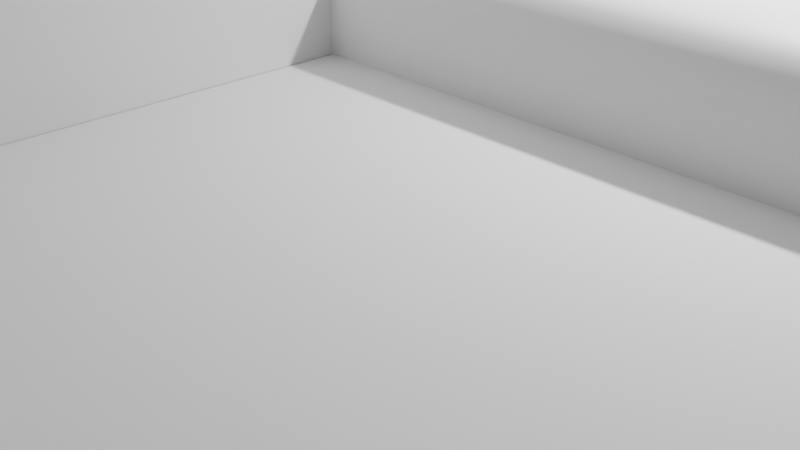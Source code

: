 # Source: untitled.blend  (saved by Blender 2.82.7; exported with 4.5.12 LTS)
import bpy
from mathutils import Matrix  # noqa: F401  (used for matrix-valued properties, if any)

bpy.ops.wm.read_factory_settings(use_empty=True)
scene = bpy.context.scene
scene.name = 'Scene'

# ---- collections
col_collection = bpy.data.collections.new('Collection'); scene.collection.children.link(col_collection)

# ---- materials (node trees are filled in below, after node groups)
mat_material = bpy.data.materials.new('Material')
mat_material.alpha_threshold = 0.0
mat_material.use_transparent_shadow = False
mat_material.line_color = (0.0, 0.0, 0.0, 1.0)

# ---- material node trees
mat_material.use_nodes = True; mat_material.node_tree.nodes.clear()
_N = mat_material.node_tree.nodes; _L = mat_material.node_tree.links
n0 = _N.new('ShaderNodeOutputMaterial'); n0.name = 'Material Output'; n0.location = (300, 300)
n1 = _N.new('ShaderNodeBsdfPrincipled'); n1.name = 'Principled BSDF'; n1.location = (10, 300)
n1.distribution = 'GGX'
n1.subsurface_method = 'BURLEY'
n1.inputs[2].default_value = 0.4
n1.inputs[3].default_value = 1.45
n1.inputs[27].default_value = (0.0, 0.0, 0.0, 1.0)
n1.inputs[28].default_value = 1.0
_L.new(n1.outputs[0], n0.inputs[0])
n0.is_active_output = True

# ---- world
world_world = bpy.data.worlds.new('World'); scene.world = world_world
world_world.use_nodes = True; world_world.node_tree.nodes.clear()
_N = world_world.node_tree.nodes; _L = world_world.node_tree.links
n0 = _N.new('ShaderNodeOutputWorld'); n0.name = 'World Output'; n0.location = (300, 300)
n1 = _N.new('ShaderNodeBackground'); n1.name = 'Background'; n1.location = (10, 300)
n1.inputs[0].default_value = (0.05088, 0.05088, 0.05088, 1.0)
_L.new(n1.outputs[0], n0.inputs[0])
n0.is_active_output = True
world_world.color = (0.05088, 0.05088, 0.05088)
world_world.use_sun_shadow = False
world_world.sun_shadow_jitter_overblur = 0.0

# ---- cameras
cam_camera = bpy.data.cameras.new('Camera')
cam_camera.clip_end = 100.0
cam_camera.ortho_scale = 7.314

# ---- lights
light_light = bpy.data.lights.new('Light', 'POINT')
light_light.transmission_factor = 0.0
light_light.energy = 1000.0
light_light.shadow_soft_size = 0.1
light_light.shadow_maximum_resolution = 0.006
light_light.use_absolute_resolution = True

# ---- meshes
me_cube = bpy.data.meshes.new('Cube')
me_cube.from_pydata([(7.654, 1.0, 2.654), (7.654, 0.654, 3.0), (8.0, 0.654, 2.654), (7.654, 0.8986, 2.899), (7.854, 0.8537, 2.854), (7.899, 0.654, 2.899), (7.899, 0.8986, 2.654), (7.654, 1.0, 0.0), (8.0, 0.654, 0.0), (7.899, 0.8986, 0.0), (8.0, -0.654, 2.654), (7.654, -0.654, 3.0), (7.654, -1.0, 2.654), (7.899, -0.654, 2.899), (7.854, -0.8537, 2.854), (7.654, -0.8986, 2.899), (7.899, -0.8986, 2.654), (8.0, -0.654, 0.0), (7.654, -1.0, 0.0), (7.899, -0.8986, 0.0), (-7.654, 1.0, 2.654), (-8.0, 0.654, 2.654), (-7.654, 0.654, 3.0), (-7.899, 0.8986, 2.654), (-7.854, 0.8537, 2.854), (-7.899, 0.654, 2.899), (-7.654, 0.8986, 2.899), (-8.0, 0.654, 0.0), (-7.654, 1.0, 0.0), (-7.899, 0.8986, 0.0), (-8.0, -0.654, 2.654), (-7.654, -1.0, 2.654), (-7.654, -0.654, 3.0), (-7.899, -0.8986, 2.654), (-7.854, -0.8537, 2.854), (-7.654, -0.8986, 2.899), (-7.899, -0.654, 2.899), (-7.654, -1.0, 0.0), (-8.0, -0.654, 0.0), (-7.899, -0.8986, 0.0)], [], [(27, 29, 28, 7, 9, 8, 17, 19, 18, 37, 39, 38), (38, 30, 21, 27), (18, 12, 31, 37), (1, 22, 32, 11), (8, 2, 10, 17), (0, 3, 4, 6), (1, 5, 4, 3), (2, 6, 4, 5), (10, 13, 14, 16), (11, 15, 14, 13), (12, 16, 14, 15), (20, 23, 24, 26), (21, 25, 24, 23), (22, 26, 24, 25), (30, 33, 34, 36), (31, 35, 34, 33), (32, 36, 34, 35), (2, 8, 9, 6), (6, 9, 7, 0), (37, 31, 33, 39), (39, 33, 30, 38), (12, 18, 19, 16), (16, 19, 17, 10), (20, 28, 29, 23), (23, 29, 27, 21), (11, 32, 35, 15), (15, 35, 31, 12), (1, 11, 13, 5), (5, 13, 10, 2), (32, 22, 25, 36), (36, 25, 21, 30), (22, 1, 3, 26), (26, 3, 0, 20), (28, 20, 0, 7)])
me_cube.polygons.foreach_set('use_smooth', [0, 1, 1, 1, 1, 1, 1, 1, 1, 1, 1, 1, 1, 1, 1, 1, 1, 1, 1, 1, 1, 1, 1, 1, 1, 1, 1, 1, 1, 1, 1, 1, 1, 1])
_uv = me_cube.uv_layers.new(name='UVMap')
_uv.uv.foreach_set('vector', [0.125, 0.5433, 0.2931, 0.3376, 0.1394, 0.5, 0.3606, 0.5, 0.3736, 0.5042, 0.375, 0.5433, 0.375, 0.7067, 0.3736, 0.7458, 0.3606, 0.75, 0.1394, 0.75, 0.1292, 0.7373, 0.125, 0.7067, 0.375, 0.04325, 0.5962, 0.04325, 0.5962, 0.2067, 0.375, 0.2067, 0.375, 0.7644, 0.5962, 0.7644, 0.5962, 0.9856, 0.375, 0.9856, 0.6394, 0.5433, 0.8606, 0.5433, 0.8606, 0.7067, 0.6394, 0.7067, 0.375, 0.5433, 0.5962, 0.5433, 0.5962, 0.7067, 0.375, 0.7067, 0.5962, 0.4856, 0.625, 0.4856, 0.6209, 0.5041, 0.5962, 0.5, 0.6394, 0.5433, 0.625, 0.5433, 0.6209, 0.5041, 0.6394, 0.5, 0.5962, 0.5433, 0.5962, 0.5, 0.6209, 0.5041, 0.625, 0.5433, 0.5962, 0.7067, 0.625, 0.7067, 0.623, 0.7439, 0.5962, 0.75, 0.6394, 0.7067, 0.6394, 0.75, 0.623, 0.7439, 0.625, 0.7067, 0.5962, 0.7644, 0.5962, 0.75, 0.623, 0.7439, 0.625, 0.7644, 0.5962, 0.2644, 0.5962, 0.25, 0.6128, 0.25, 0.625, 0.2644, 0.5962, 0.2067, 0.625, 0.2067, 0.625, 0.2317, 0.5962, 0.25, 0.8606, 0.5433, 0.8606, 0.5, 0.8689, 0.5, 0.875, 0.5433, 0.5962, 0.04325, 0.5962, 0.0, 0.6128, 0.0, 0.625, 0.04325, 0.5962, 0.9856, 0.625, 0.9856, 0.625, 0.9939, 0.5962, 1.0, 0.8606, 0.7067, 0.875, 0.7067, 0.875, 0.7317, 0.8606, 0.75, 0.5962, 0.5433, 0.375, 0.5433, 0.3736, 0.5042, 0.5962, 0.5, 0.5962, 0.5, 0.3736, 0.5042, 0.375, 0.4856, 0.5962, 0.4856, 0.375, 0.9856, 0.5962, 0.9856, 0.5962, 1.0, 0.375, 1.0, 0.375, 0.0, 0.5962, 0.0, 0.5962, 0.04325, 0.375, 0.04325, 0.5962, 0.7644, 0.375, 0.7644, 0.3736, 0.7458, 0.5962, 0.75, 0.5962, 0.75, 0.3736, 0.7458, 0.375, 0.7067, 0.5962, 0.7067, 0.5962, 0.2644, 0.375, 0.2644, 0.2931, 0.3376, 0.5962, 0.25, 0.5962, 0.25, 0.2931, 0.3376, 0.375, 0.2067, 0.5962, 0.2067, 0.6394, 0.7067, 0.8606, 0.7067, 0.8606, 0.75, 0.6394, 0.75, 0.625, 0.7644, 0.625, 0.9856, 0.5962, 0.9856, 0.5962, 0.7644, 0.6394, 0.5433, 0.6394, 0.7067, 0.625, 0.7067, 0.625, 0.5433, 0.625, 0.5433, 0.625, 0.7067, 0.5962, 0.7067, 0.5962, 0.5433, 0.8606, 0.7067, 0.8606, 0.5433, 0.875, 0.5433, 0.875, 0.7067, 0.625, 0.04325, 0.625, 0.2067, 0.5962, 0.2067, 0.5962, 0.04325, 0.8606, 0.5433, 0.6394, 0.5433, 0.6394, 0.5, 0.8606, 0.5, 0.625, 0.2644, 0.625, 0.4856, 0.5962, 0.4856, 0.5962, 0.2644, 0.375, 0.2644, 0.5962, 0.2644, 0.5962, 0.4856, 0.375, 0.4856])
me_cube.materials.append(mat_material)
me_cube.use_remesh_preserve_volume = False
me_cube.use_remesh_preserve_attributes = False
me_cube.use_mirror_vertex_groups = False
me_cube.update()
me_cube_001 = bpy.data.meshes.new('Cube.001')
me_cube_001.from_pydata([(-15.0, -15.0, 0.0), (-15.0, 15.0, 0.0), (15.0, -15.0, 0.0), (15.0, 15.0, 0.0), (-15.0, -15.0, 0.8003), (-15.0, -13.8, 2.0), (-15.0, -14.84, 1.4), (-15.0, -14.4, 1.839), (-15.0, 13.8, 2.0), (-15.0, 15.0, 0.8003), (-15.0, 14.4, 1.839), (-15.0, 14.84, 1.4), (15.0, -13.8, 2.0), (15.0, -15.0, 0.8003), (15.0, -14.4, 1.839), (15.0, -14.84, 1.4), (15.0, 15.0, 0.8003), (15.0, 13.8, 2.0), (15.0, 14.84, 1.4), (15.0, 14.4, 1.839)], [], [(17, 8, 5, 12), (3, 16, 18, 19, 17, 12, 14, 15, 13, 2), (0, 4, 6, 7, 5, 8, 10, 11, 9, 1), (1, 3, 2, 0), (1, 9, 16, 3), (8, 17, 19, 10), (10, 19, 18, 11), (11, 18, 16, 9), (12, 5, 7, 14), (14, 7, 6, 15), (15, 6, 4, 13), (2, 13, 4, 0)])
me_cube_001.polygons.foreach_set('use_smooth', [1, 0, 0, 1, 1, 1, 1, 1, 1, 1, 1, 1])
_k = set([(0, 1), (0, 4), (1, 9), (2, 3), (2, 13), (3, 16), (4, 6), (5, 7), (5, 8), (6, 7), (8, 10), (9, 11), (10, 11), (12, 14), (12, 17), (13, 15), (14, 15), (16, 18), (17, 19), (18, 19)])
me_cube_001.attributes.new('sharp_edge', 'BOOLEAN', 'EDGE').data.foreach_set('value', [ (min(e.vertices), max(e.vertices)) in _k for e in me_cube_001.edges])
_uv = me_cube_001.uv_layers.new(name='UVMap')
_uv.uv.foreach_set('vector', [0.96, 0.0, 0.96, 1.0, 0.03999, 1.0, 0.03999, 6.402e-08, 1.0, 0.0, 1.0, 0.0, 0.9946, 0.0, 0.98, 0.0, 0.96, 0.0, 0.03999, 6.402e-08, 0.02, 6.402e-08, 0.005358, 6.402e-08, 0.0, 6.402e-08, 0.0, 6.402e-08, 6.402e-08, 1.0, 6.402e-08, 1.0, 0.005358, 1.0, 0.02, 1.0, 0.03999, 1.0, 0.96, 1.0, 0.98, 1.0, 0.9946, 1.0, 1.0, 1.0, 1.0, 1.0, 1.0, 1.0, 1.0, 0.0, 0.0, 6.402e-08, 6.402e-08, 1.0, 1.0, 1.0, 1.0, 1.0, 1.0, 0.0, 1.0, 0.0, 0.96, 1.0, 0.96, 0.0, 0.98, 0.0, 0.98, 1.0, 0.98, 1.0, 0.98, 0.0, 0.9946, 0.0, 0.9946, 1.0, 0.9946, 1.0, 0.9946, 0.0, 1.0, 0.0, 1.0, 1.0, 0.03999, 6.402e-08, 0.03999, 1.0, 0.02, 1.0, 0.02, 6.402e-08, 0.02, 6.402e-08, 0.02, 1.0, 0.005358, 1.0, 0.005358, 6.402e-08, 0.005358, 6.402e-08, 0.005358, 1.0, 6.402e-08, 1.0, 0.0, 6.402e-08, 0.0, 6.402e-08, 0.0, 6.402e-08, 6.402e-08, 1.0, 6.402e-08, 1.0])
me_cube_001.use_remesh_fix_poles = True
me_cube_001.use_remesh_preserve_attributes = False
me_cube_001.use_mirror_vertex_groups = False
me_cube_001.update()
me_circle_001 = bpy.data.meshes.new('Circle.001')
me_circle_001.from_pydata([(-2.052e-08, 0.8418, 0.04238), (-0.1642, 0.8256, 0.04238), (-0.3221, 0.7777, 0.04238), (-0.4677, 0.6999, 0.04238), (-0.5952, 0.5952, 0.04238), (-0.6999, 0.4677, 0.04238), (-0.7777, 0.3221, 0.04238), (-0.8256, 0.1642, 0.04238), (-0.8418, 1.144e-07, 0.04238), (-0.8256, -0.1642, 0.04238), (-0.7777, -0.3221, 0.04238), (-0.6999, -0.4677, 0.04238), (-0.5952, -0.5952, 0.04238), (-0.4677, -0.6999, 0.04238), (-0.3221, -0.7777, 0.04238), (-0.1642, -0.8256, 0.04238), (2.538e-07, -0.8418, 0.04238), (0.1642, -0.8256, 0.04238), (0.3221, -0.7777, 0.04238), (0.4677, -0.6999, 0.04238), (0.5952, -0.5952, 0.04238), (0.6999, -0.4677, 0.04238), (0.7777, -0.3221, 0.04238), (0.8256, -0.1642, 0.04238), (0.8418, 8.636e-07, 0.04238), (0.8256, 0.1642, 0.04238), (0.7777, 0.3221, 0.04238), (0.6999, 0.4677, 0.04238), (0.5952, 0.5952, 0.04238), (0.4677, 0.6999, 0.04238), (0.3221, 0.7777, 0.04238), (0.1642, 0.8256, 0.04238), (-0.09211, 1.129, 0.0), (-0.13, 1.126, 0.0), (-0.5158, 1.009, 0.0), (-0.5523, 0.9894, 0.0), (-0.8622, 0.7352, 0.0), (-0.8893, 0.7022, 0.0), (-1.078, 0.3483, 0.0), (-1.09, 0.3094, 0.0), (-1.129, -0.09337, 0.0), (-1.126, -0.1287, 0.0), (-1.005, -0.5233, 0.0), (-0.9934, -0.5447, 0.0), (-0.7293, -0.867, 0.0), (-0.7081, -0.8844, 0.0), (-0.3379, -1.081, 0.0), (-0.3198, -1.087, 0.0), (0.09851, -1.129, 0.0), (0.1236, -1.126, 0.0), (0.5168, -1.008, 0.0), (0.5513, -0.9899, 0.0), (0.8654, -0.7313, 0.0), (0.8861, -0.7061, 0.0), (1.08, -0.3432, 0.0), (1.088, -0.3145, 0.0), (1.13, 0.08702, 0.0), (1.125, 0.1351, 0.0), (1.007, 0.5192, 0.0), (0.9912, 0.5488, 0.0), (0.7314, 0.8653, 0.0), (0.7059, 0.8862, 0.0), (0.3451, 1.079, 0.0), (0.3126, 1.089, 0.0), (6.352e-09, 1.0, 0.0), (-0.1951, 0.9808, 0.0), (-0.3827, 0.9239, 0.0), (-0.5556, 0.8315, 0.0), (-0.7071, 0.7071, 0.0), (-0.8315, 0.5556, 0.0), (-0.9239, 0.3827, 0.0), (-0.9808, 0.1951, 0.0), (-1.0, 8.185e-08, 0.0), (-0.9808, -0.1951, 0.0), (-0.9239, -0.3827, 0.0), (-0.8315, -0.5556, 0.0), (-0.7071, -0.7071, 0.0), (-0.5556, -0.8315, 0.0), (-0.3827, -0.9239, 0.0), (-0.1951, -0.9808, 0.0), (3.322e-07, -1.0, 0.0), (0.1951, -0.9808, 0.0), (0.3827, -0.9239, 0.0), (0.5556, -0.8315, 0.0), (0.7071, -0.7071, 0.0), (0.8315, -0.5556, 0.0), (0.9239, -0.3827, 0.0), (0.9808, -0.1951, 0.0), (1.0, 9.72e-07, 0.0), (0.9808, 0.1951, 0.0), (0.9239, 0.3827, 0.0), (0.8315, 0.5556, 0.0), (0.7071, 0.7071, 0.0), (0.5556, 0.8315, 0.0), (0.3827, 0.9239, 0.0), (0.1951, 0.9808, 0.0), (-0.1951, 0.9808, 0.0), (-0.5556, 0.8315, 0.0), (-0.8315, 0.5556, 0.0), (-0.9808, 0.1951, 0.0), (-0.9808, -0.1951, 0.0), (-0.8315, -0.5556, 0.0), (-0.5556, -0.8315, 0.0), (-0.1951, -0.9808, 0.0), (0.1951, -0.9808, 0.0), (0.5556, -0.8315, 0.0), (0.8315, -0.5556, 0.0), (0.9808, -0.1951, 0.0), (0.9808, 0.1951, 0.0), (0.8315, 0.5556, 0.0), (0.5556, 0.8315, 0.0), (0.1951, 0.9808, 0.0), (-0.13, 1.126, 0.0), (-0.5523, 0.9894, 0.0), (-0.8893, 0.7022, 0.0), (-1.09, 0.3094, 0.0), (-1.126, -0.1287, 0.0), (-0.9934, -0.5447, 0.0), (-0.7081, -0.8844, 0.0), (-0.3198, -1.087, 0.0), (0.1236, -1.126, 0.0), (0.5513, -0.9899, 0.0), (0.8861, -0.7061, 0.0), (1.088, -0.3145, 0.0), (1.125, 0.1351, 0.0), (0.9912, 0.5488, 0.0), (0.7059, 0.8862, 0.0), (0.3126, 1.089, 0.0), (2.811e-08, 1.0, 0.0), (-0.3827, 0.9239, 0.0), (-0.7071, 0.7071, 0.0), (-0.9239, 0.3827, 0.0), (-1.0, 1.036e-07, 0.0), (-0.9239, -0.3827, 0.0), (-0.7071, -0.7071, 0.0), (-0.3827, -0.9239, 0.0), (3.539e-07, -1.0, 0.0), (0.3827, -0.9239, 0.0), (0.7071, -0.7071, 0.0), (0.9239, -0.3827, 0.0), (1.0, 9.937e-07, 0.0), (0.9239, 0.3827, 0.0), (0.7071, 0.7071, 0.0), (0.3827, 0.9239, 0.0), (-0.09211, 1.129, 0.0), (-0.5158, 1.009, 0.0), (-0.8622, 0.7352, 0.0), (-1.078, 0.3483, 0.0), (-1.129, -0.09337, 0.0), (-1.005, -0.5233, 0.0), (-0.7293, -0.867, 0.0), (-0.3379, -1.081, 0.0), (0.09851, -1.129, 0.0), (0.5168, -1.008, 0.0), (0.8654, -0.7313, 0.0), (1.08, -0.3432, 0.0), (1.13, 0.08702, 0.0), (1.007, 0.5192, 0.0), (0.7314, 0.8653, 0.0), (0.3451, 1.079, 0.0), (-0.08, 0.4022, 0.01671), (-5.79e-08, 0.4101, 0.01671), (-0.1569, 0.3788, 0.01671), (-0.2278, 0.341, 0.01671), (-0.29, 0.29, 0.01671), (-0.341, 0.2278, 0.01671), (-0.3788, 0.1569, 0.01671), (-0.4022, 0.08, 0.01671), (-0.4101, 2.049e-07, 0.01671), (-0.4022, -0.08, 0.01671), (-0.3788, -0.1569, 0.01671), (-0.341, -0.2278, 0.01671), (-0.29, -0.29, 0.01671), (-0.2278, -0.341, 0.01671), (-0.1569, -0.3788, 0.01671), (-0.08, -0.4022, 0.01671), (7.571e-08, -0.4101, 0.01671), (0.08, -0.4022, 0.01671), (0.1569, -0.3788, 0.01671), (0.2278, -0.341, 0.01671), (0.29, -0.29, 0.01671), (0.341, -0.2278, 0.01671), (0.3788, -0.1569, 0.01671), (0.4022, -0.08, 0.01671), (0.4101, 5.699e-07, 0.01671), (0.4022, 0.08, 0.01671), (0.3788, 0.1569, 0.01671), (0.341, 0.2278, 0.01671), (0.29, 0.29, 0.01671), (0.2278, 0.341, 0.01671), (0.1569, 0.3788, 0.01671), (0.08, 0.4022, 0.01671)], [], [(4, 5, 165, 164), (17, 16, 48, 49), (25, 24, 56, 57), (3, 2, 34, 35), (11, 10, 42, 43), (19, 18, 50, 51), (27, 26, 58, 59), (5, 4, 36, 37), (13, 12, 44, 45), (21, 20, 52, 53), (29, 28, 60, 61), (7, 6, 38, 39), (15, 14, 46, 47), (23, 22, 54, 55), (1, 0, 32, 33), (31, 30, 62, 63), (9, 8, 40, 41), (20, 19, 83, 84), (28, 27, 91, 92), (6, 5, 69, 70), (14, 13, 77, 78), (22, 21, 85, 86), (30, 29, 93, 94), (8, 7, 71, 72), (16, 15, 79, 80), (24, 23, 87, 88), (2, 1, 65, 66), (0, 31, 95, 64), (10, 9, 73, 74), (18, 17, 81, 82), (26, 25, 89, 90), (4, 3, 67, 68), (12, 11, 75, 76), (7, 39, 115, 99), (31, 63, 127, 111), (11, 43, 117, 101), (13, 45, 118, 102), (15, 47, 119, 103), (17, 49, 120, 104), (9, 41, 116, 100), (19, 51, 121, 105), (21, 53, 122, 106), (23, 55, 123, 107), (25, 57, 124, 108), (27, 59, 125, 109), (29, 61, 126, 110), (1, 33, 112, 96), (3, 35, 113, 97), (5, 37, 114, 98), (32, 0, 128, 144), (34, 2, 129, 145), (36, 4, 130, 146), (38, 6, 131, 147), (62, 30, 143, 159), (42, 10, 133, 149), (44, 12, 134, 150), (46, 14, 135, 151), (48, 16, 136, 152), (40, 8, 132, 148), (50, 18, 137, 153), (52, 20, 138, 154), (54, 22, 139, 155), (56, 24, 140, 156), (58, 26, 141, 157), (60, 28, 142, 158), (160, 162, 163, 164, 165, 166, 167, 168, 169, 170, 171, 172, 173, 174, 175, 176, 177, 178, 179, 180, 181, 182, 183, 184, 185, 186, 187, 188, 189, 190, 191, 161), (31, 0, 161, 191), (18, 19, 179, 178), (5, 6, 166, 165), (19, 20, 180, 179), (6, 7, 167, 166), (20, 21, 181, 180), (7, 8, 168, 167), (21, 22, 182, 181), (8, 9, 169, 168), (22, 23, 183, 182), (9, 10, 170, 169), (23, 24, 184, 183), (10, 11, 171, 170), (24, 25, 185, 184), (11, 12, 172, 171), (25, 26, 186, 185), (12, 13, 173, 172), (26, 27, 187, 186), (13, 14, 174, 173), (0, 1, 160, 161), (27, 28, 188, 187), (14, 15, 175, 174), (1, 2, 162, 160), (28, 29, 189, 188), (15, 16, 176, 175), (2, 3, 163, 162), (29, 30, 190, 189), (16, 17, 177, 176), (3, 4, 164, 163), (30, 31, 191, 190), (17, 18, 178, 177)])
me_circle_001.polygons.foreach_set('use_smooth', [True] * 97)
_uv = me_circle_001.uv_layers.new(name='UVMap')
_uv.uv.foreach_set('vector', [0.0, 0.0, 0.0, 0.0, 0.0, 0.0, 0.0, 0.0, 0.0, 0.0, 0.0, 0.0, 0.0, 0.0, 0.0, 0.0, 0.0, 0.0, 0.0, 0.0, 0.0, 0.0, 0.0, 0.0, 0.0, 0.0, 0.0, 0.0, 0.0, 0.0, 0.0, 0.0, 0.0, 0.0, 0.0, 0.0, 0.0, 0.0, 0.0, 0.0, 0.0, 0.0, 0.0, 0.0, 0.0, 0.0, 0.0, 0.0, 0.0, 0.0, 0.0, 0.0, 0.0, 0.0, 0.0, 0.0, 0.0, 0.0, 0.0, 0.0, 0.0, 0.0, 0.0, 0.0, 0.0, 0.0, 0.0, 0.0, 0.0, 0.0, 0.0, 0.0, 0.0, 0.0, 0.0, 0.0, 0.0, 0.0, 0.0, 0.0, 0.0, 0.0, 0.0, 0.0, 0.0, 0.0, 0.0, 0.0, 0.0, 0.0, 0.0, 0.0, 0.0, 0.0, 0.0, 0.0, 0.0, 0.0, 0.0, 0.0, 0.0, 0.0, 0.0, 0.0, 0.0, 0.0, 0.0, 0.0, 0.0, 0.0, 0.0, 0.0, 0.0, 0.0, 0.0, 0.0, 0.0, 0.0, 0.0, 0.0, 0.0, 0.0, 0.0, 0.0, 0.0, 0.0, 0.0, 0.0, 0.0, 0.0, 0.0, 0.0, 0.0, 0.0, 0.0, 0.0, 0.0, 0.0, 0.0, 0.0, 0.0, 0.0, 0.0, 0.0, 0.0, 0.0, 0.0, 0.0, 0.0, 0.0, 0.0, 0.0, 0.0, 0.0, 0.0, 0.0, 0.0, 0.0, 0.0, 0.0, 0.0, 0.0, 0.0, 0.0, 0.0, 0.0, 0.0, 0.0, 0.0, 0.0, 0.0, 0.0, 0.0, 0.0, 0.0, 0.0, 0.0, 0.0, 0.0, 0.0, 0.0, 0.0, 0.0, 0.0, 0.0, 0.0, 0.0, 0.0, 0.0, 0.0, 0.0, 0.0, 0.0, 0.0, 0.0, 0.0, 0.0, 0.0, 0.0, 0.0, 0.0, 0.0, 0.0, 0.0, 0.0, 0.0, 0.0, 0.0, 0.0, 0.0, 0.0, 0.0, 0.0, 0.0, 0.0, 0.0, 0.0, 0.0, 0.0, 0.0, 0.0, 0.0, 0.0, 0.0, 0.0, 0.0, 0.0, 0.0, 0.0, 0.0, 0.0, 0.0, 0.0, 0.0, 0.0, 0.0, 0.0, 0.0, 0.0, 0.0, 0.0, 0.0, 0.0, 0.0, 0.0, 0.0, 0.0, 0.0, 0.0, 0.0, 0.0, 0.0, 0.0, 0.0, 0.0, 0.0, 0.0, 0.0, 0.0, 0.0, 0.0, 0.0, 0.0, 0.0, 0.0, 0.0, 0.0, 0.0, 0.0, 0.0, 0.0, 0.0, 0.0, 0.0, 0.0, 0.0, 0.0, 0.0, 0.0, 0.0, 0.0, 0.0, 0.0, 0.0, 0.0, 0.0, 0.0, 0.0, 0.0, 0.0, 0.0, 0.0, 0.0, 0.0, 0.0, 0.0, 0.0, 0.0, 0.0, 0.0, 0.0, 0.0, 0.0, 0.0, 0.0, 0.0, 0.0, 0.0, 0.0, 0.0, 0.0, 0.0, 0.0, 0.0, 0.0, 0.0, 0.0, 0.0, 0.0, 0.0, 0.0, 0.0, 0.0, 0.0, 0.0, 0.0, 0.0, 0.0, 0.0, 0.0, 0.0, 0.0, 0.0, 0.0, 0.0, 0.0, 0.0, 0.0, 0.0, 0.0, 0.0, 0.0, 0.0, 0.0, 0.0, 0.0, 0.0, 0.0, 0.0, 0.0, 0.0, 0.0, 0.0, 0.0, 0.0, 0.0, 0.0, 0.0, 0.0, 0.0, 0.0, 0.0, 0.0, 0.0, 0.0, 0.0, 0.0, 0.0, 0.0, 0.0, 0.0, 0.0, 0.0, 0.0, 0.0, 0.0, 0.0, 0.0, 0.0, 0.0, 0.0, 0.0, 0.0, 0.0, 0.0, 0.0, 0.0, 0.0, 0.0, 0.0, 0.0, 0.0, 0.0, 0.0, 0.0, 0.0, 0.0, 0.0, 0.0, 0.0, 0.0, 0.0, 0.0, 0.0, 0.0, 0.0, 0.0, 0.0, 0.0, 0.0, 0.0, 0.0, 0.0, 0.0, 0.0, 0.0, 0.0, 0.0, 0.0, 0.0, 0.0, 0.0, 0.0, 0.0, 0.0, 0.0, 0.0, 0.0, 0.0, 0.0, 0.0, 0.0, 0.0, 0.0, 0.0, 0.0, 0.0, 0.0, 0.0, 0.0, 0.0, 0.0, 0.0, 0.0, 0.0, 0.0, 0.0, 0.0, 0.0, 0.0, 0.0, 0.0, 0.0, 0.0, 0.0, 0.0, 0.0, 0.0, 0.0, 0.0, 0.0, 0.0, 0.0, 0.0, 0.0, 0.0, 0.0, 0.0, 0.0, 0.0, 0.0, 0.0, 0.0, 0.0, 0.0, 0.0, 0.0, 0.0, 0.0, 0.0, 0.0, 0.0, 0.0, 0.0, 0.0, 0.0, 0.0, 0.0, 0.0, 0.0, 0.0, 0.0, 0.0, 0.0, 0.0, 0.0, 0.0, 0.0, 0.0, 0.0, 0.0, 0.0, 0.0, 0.0, 0.0, 0.0, 0.0, 0.0, 0.0, 0.0, 0.0, 0.0, 0.0, 0.0, 0.0, 0.0, 0.0, 0.0, 0.0, 0.0, 0.0, 0.0, 0.0, 0.0, 0.0, 0.0, 0.0, 0.0, 0.0, 0.0, 0.0, 0.0, 0.0, 0.0, 0.0, 0.0, 0.0, 0.0, 0.0, 0.0, 0.0, 0.0, 0.0, 0.0, 0.0, 0.0, 0.0, 0.0, 0.0, 0.0, 0.0, 0.0, 0.0, 0.0, 0.0, 0.0, 0.0, 0.0, 0.0, 0.0, 0.0, 0.0, 0.0, 0.0, 0.0, 0.0, 0.0, 0.0, 0.0, 0.0, 0.0, 0.0, 0.0, 0.0, 0.0, 0.0, 0.0, 0.0, 0.0, 0.0, 0.0, 0.0, 0.0, 0.0, 0.0, 0.0, 0.0, 0.0, 0.0, 0.0, 0.0, 0.0, 0.0, 0.0, 0.0, 0.0, 0.0, 0.0, 0.0, 0.0, 0.0, 0.0, 0.0, 0.0, 0.0, 0.0, 0.0, 0.0, 0.0, 0.0, 0.0, 0.0, 0.0, 0.0, 0.0, 0.0, 0.0, 0.0, 0.0, 0.0, 0.0, 0.0, 0.0, 0.0, 0.0, 0.0, 0.0, 0.0, 0.0, 0.0, 0.0, 0.0, 0.0, 0.0, 0.0, 0.0, 0.0, 0.0, 0.0, 0.0, 0.0, 0.0, 0.0, 0.0, 0.0, 0.0, 0.0, 0.0, 0.0, 0.0, 0.0, 0.0, 0.0, 0.0, 0.0, 0.0, 0.0, 0.0, 0.0, 0.0, 0.0, 0.0, 0.0, 0.0, 0.0, 0.0, 0.0, 0.0, 0.0, 0.0, 0.0, 0.0, 0.0, 0.0, 0.0, 0.0, 0.0, 0.0, 0.0, 0.0, 0.0, 0.0, 0.0, 0.0, 0.0, 0.0, 0.0, 0.0, 0.0, 0.0, 0.0, 0.0, 0.0, 0.0, 0.0, 0.0, 0.0, 0.0, 0.0, 0.0, 0.0, 0.0, 0.0, 0.0, 0.0, 0.0, 0.0, 0.0, 0.0, 0.0, 0.0, 0.0, 0.0, 0.0, 0.0, 0.0, 0.0, 0.0, 0.0, 0.0, 0.0, 0.0, 0.0, 0.0, 0.0, 0.0, 0.0, 0.0, 0.0, 0.0, 0.0, 0.0, 0.0, 0.0, 0.0, 0.0, 0.0, 0.0, 0.0, 0.0, 0.0, 0.0, 0.0, 0.0, 0.0, 0.0, 0.0, 0.0, 0.0, 0.0, 0.0, 0.0, 0.0, 0.0, 0.0, 0.0, 0.0, 0.0, 0.0, 0.0, 0.0, 0.0, 0.0, 0.0, 0.0, 0.0, 0.0, 0.0, 0.0, 0.0, 0.0, 0.0, 0.0, 0.0, 0.0, 0.0, 0.0, 0.0, 0.0, 0.0, 0.0, 0.0, 0.0, 0.0, 0.0, 0.0, 0.0, 0.0, 0.0, 0.0, 0.0, 0.0, 0.0, 0.0, 0.0, 0.0, 0.0, 0.0, 0.0, 0.0, 0.0, 0.0, 0.0, 0.0, 0.0, 0.0, 0.0, 0.0, 0.0, 0.0, 0.0, 0.0, 0.0, 0.0, 0.0, 0.0, 0.0, 0.0, 0.0, 0.0, 0.0, 0.0, 0.0, 0.0, 0.0, 0.0, 0.0, 0.0, 0.0, 0.0, 0.0, 0.0])
me_circle_001.use_remesh_fix_poles = True
me_circle_001.use_remesh_preserve_attributes = False
me_circle_001.use_mirror_vertex_groups = False
me_circle_001.update()
me_cube_003 = bpy.data.meshes.new('Cube.003')
me_cube_003.from_pydata([(-52.87, -15.0, 0.0), (-52.87, 15.0, 0.0), (15.0, -15.0, 0.0), (15.0, 15.0, 0.0), (-52.87, -15.0, 0.8003), (-52.87, -13.8, 2.0), (-52.87, -14.84, 1.4), (-52.87, -14.4, 1.839), (-52.87, 13.8, 2.0), (-52.87, 15.0, 0.8003), (-52.87, 14.4, 1.839), (-52.87, 14.84, 1.4), (15.0, -13.8, 2.0), (15.0, -15.0, 0.8003), (15.0, -14.4, 1.839), (15.0, -14.84, 1.4), (15.0, 15.0, 0.8003), (15.0, 13.8, 2.0), (15.0, 14.84, 1.4), (15.0, 14.4, 1.839), (-1.859, 15.0, 0.0), (-1.859, 14.84, 1.4), (-1.859, 14.4, 1.839), (-1.859, 13.8, 2.0), (-1.859, 15.0, 0.8003), (-1.859, 7.256, 0.0), (-1.859, 7.256, 2.0), (-3.144, 3.738, 0.0), (-3.144, 3.738, 2.0), (-6.656, 1.164, 0.0), (-6.656, 1.164, 2.0), (-11.45, 0.2211, 0.0), (-11.45, 0.2211, 2.0), (-22.76, 0.2211, 2.0), (-22.76, 0.2211, 0.0), (-27.56, 1.164, 2.0), (-27.56, 1.164, 0.0), (-32.35, 7.256, 0.0), (-32.35, 7.256, 2.0), (-31.07, 3.738, 2.0), (-31.07, 3.738, 0.0), (-32.35, 14.84, 1.4), (-32.35, 14.4, 1.839), (-32.35, 13.8, 2.0), (-32.35, 15.0, 0.8003), (-32.35, 15.0, 0.0)], [], [(17, 23, 26, 28, 30, 32, 33, 35, 39, 38, 43, 8, 5, 12), (3, 16, 18, 19, 17, 12, 14, 15, 13, 2), (0, 4, 6, 7, 5, 8, 10, 11, 9, 1), (1, 45, 37, 40, 36, 34, 31, 29, 27, 25, 20, 3, 2, 0), (1, 9, 44, 45), (8, 43, 42, 10), (10, 42, 41, 11), (11, 41, 44, 9), (12, 5, 7, 14), (14, 7, 6, 15), (15, 6, 4, 13), (2, 13, 4, 0), (29, 30, 28, 27), (27, 28, 26, 25), (31, 32, 30, 29), (34, 33, 32, 31), (39, 40, 37, 38), (33, 34, 36, 35), (22, 23, 17, 19), (35, 36, 40, 39), (24, 21, 18, 16), (25, 26, 23, 22, 21, 24, 20), (21, 22, 19, 18), (20, 24, 16, 3), (38, 37, 45, 44, 41, 42, 43)])
me_cube_003.polygons.foreach_set('use_smooth', [1, 0, 1, 1, 1, 1, 1, 1, 1, 1, 1, 1, 1, 1, 1, 1, 1, 1, 1, 1, 1, 1, 1, 1, 1])
_k = set([(0, 1), (0, 4), (1, 9), (2, 3), (2, 13), (3, 16), (4, 6), (5, 7), (5, 8), (6, 7), (8, 10), (9, 11), (10, 11), (12, 14), (12, 17), (13, 15), (14, 15), (16, 18), (17, 19), (18, 19)])
me_cube_003.attributes.new('sharp_edge', 'BOOLEAN', 'EDGE').data.foreach_set('value', [ (min(e.vertices), max(e.vertices)) in _k for e in me_cube_003.edges])
_uv = me_cube_003.uv_layers.new(name='UVMap')
_uv.uv.foreach_set('vector', [0.96, 0.0, 0.96, 0.2484, 0.7419, 0.2484, 0.6246, 0.2674, 0.5388, 0.3191, 0.5074, 0.3898, 0.5074, 0.5564, 0.5388, 0.6271, 0.6246, 0.6788, 0.7419, 0.6977, 0.96, 0.6977, 0.96, 1.0, 0.03999, 1.0, 0.03999, 0.0, 1.0, 0.0, 1.0, 0.0, 0.9946, 0.0, 0.98, 0.0, 0.96, 0.0, 0.03999, 0.0, 0.02, 0.0, 0.005358, 0.0, 0.0, 0.0, 0.0, 0.0, 0.0, 1.0, 0.0, 1.0, 0.005358, 1.0, 0.02, 1.0, 0.03999, 1.0, 0.96, 1.0, 0.98, 1.0, 0.9946, 1.0, 1.0, 1.0, 1.0, 1.0, 1.0, 1.0, 1.0, 0.6977, 0.7419, 0.6977, 0.6246, 0.6788, 0.5388, 0.6271, 0.5074, 0.5564, 0.5074, 0.3898, 0.5388, 0.3191, 0.6246, 0.2674, 0.7419, 0.2484, 1.0, 0.2484, 1.0, 0.0, 0.0, 0.0, 0.0, 1.0, 1.0, 1.0, 1.0, 1.0, 1.0, 0.6977, 1.0, 0.6977, 0.96, 1.0, 0.96, 0.6977, 0.98, 0.6977, 0.98, 1.0, 0.98, 1.0, 0.98, 0.6977, 0.9946, 0.6977, 0.9946, 1.0, 0.9946, 1.0, 0.9946, 0.6977, 1.0, 0.6977, 1.0, 1.0, 0.03999, 0.0, 0.03999, 1.0, 0.02, 1.0, 0.02, 0.0, 0.02, 0.0, 0.02, 1.0, 0.005358, 1.0, 0.005358, 0.0, 0.005358, 0.0, 0.005358, 1.0, 0.0, 1.0, 0.0, 0.0, 0.0, 0.0, 0.0, 0.0, 0.0, 1.0, 0.0, 1.0, 0.5388, 0.3191, 0.5388, 0.3191, 0.6246, 0.2674, 0.6246, 0.2674, 0.6246, 0.2674, 0.6246, 0.2674, 0.7419, 0.2484, 0.7419, 0.2484, 0.5074, 0.3898, 0.5074, 0.3898, 0.5388, 0.3191, 0.5388, 0.3191, 0.5074, 0.5564, 0.5074, 0.5564, 0.5074, 0.3898, 0.5074, 0.3898, 0.6246, 0.6788, 0.6246, 0.6788, 0.7419, 0.6977, 0.7419, 0.6977, 0.5074, 0.5564, 0.5074, 0.5564, 0.5388, 0.6271, 0.5388, 0.6271, 0.98, 0.2484, 0.96, 0.2484, 0.96, 0.0, 0.98, 0.0, 0.5388, 0.6271, 0.5388, 0.6271, 0.6246, 0.6788, 0.6246, 0.6788, 1.0, 0.2484, 0.9946, 0.2484, 0.9946, 0.0, 1.0, 0.0, 0.7419, 0.2484, 0.7419, 0.2484, 0.96, 0.2484, 0.98, 0.2484, 0.9946, 0.2484, 1.0, 0.2484, 1.0, 0.2484, 0.9946, 0.2484, 0.98, 0.2484, 0.98, 0.0, 0.9946, 0.0, 1.0, 0.2484, 1.0, 0.2484, 1.0, 0.0, 1.0, 0.0, 0.7419, 0.6977, 0.7419, 0.6977, 1.0, 0.6977, 1.0, 0.6977, 0.9946, 0.6977, 0.98, 0.6977, 0.96, 0.6977])
me_cube_003.use_remesh_fix_poles = True
me_cube_003.use_remesh_preserve_attributes = False
me_cube_003.use_mirror_vertex_groups = False
me_cube_003.update()
me_cube_004 = bpy.data.meshes.new('Cube.004')
me_cube_004.from_pydata([(1.0, -1.0, -1.0), (1.0, -1.0, 1.0), (1.0, 1.0, -1.0), (1.0, 1.0, 1.0), (-0.3708, -1.0, -1.0), (-1.0, -0.3708, -1.0), (-0.6854, -0.9157, -1.0), (-0.9157, -0.6854, -1.0), (-1.0, -0.3708, 1.0), (-0.3708, -1.0, 1.0), (-0.9157, -0.6854, 1.0), (-0.6854, -0.9157, 1.0), (-1.0, 0.3708, -1.0), (-0.3708, 1.0, -1.0), (-0.9157, 0.6854, -1.0), (-0.6854, 0.9157, -1.0), (-0.3708, 1.0, 1.0), (-1.0, 0.3708, 1.0), (-0.6854, 0.9157, 1.0), (-0.9157, 0.6854, 1.0)], [], [(0, 1, 9, 4), (2, 3, 1, 0), (3, 16, 18, 19, 17, 8, 10, 11, 9, 1), (5, 8, 17, 12), (13, 16, 3, 2), (4, 9, 11, 6), (6, 11, 10, 7), (7, 10, 8, 5), (16, 13, 15, 18), (18, 15, 14, 19), (19, 14, 12, 17), (12, 14, 15, 13, 2, 0, 4, 6, 7, 5)])
_uv = me_cube_004.uv_layers.new(name='UVMap')
_uv.uv.foreach_set('vector', [0.375, 0.75, 0.625, 0.75, 0.625, 0.9214, 0.375, 0.9214, 0.375, 0.5, 0.625, 0.5, 0.625, 0.75, 0.375, 0.75, 0.625, 0.5, 0.7964, 0.5, 0.6952, 0.3631, 0.7048, 0.3202, 0.875, 0.5786, 0.875, 0.6714, 0.8645, 0.7107, 0.8357, 0.7395, 0.7964, 0.75, 0.625, 0.75, 0.375, 0.07865, 0.625, 0.07865, 0.625, 0.1714, 0.375, 0.1714, 0.375, 0.3286, 0.625, 0.3286, 0.625, 0.5, 0.375, 0.5, 0.375, 0.9214, 0.625, 0.9214, 0.625, 0.9607, 0.375, 0.9607, 0.375, 0.9607, 0.625, 0.9607, 0.625, 1.0, 0.375, 1.0, 0.375, 0.03932, 0.625, 0.03932, 0.625, 0.07865, 0.375, 0.07865, 0.625, 0.3286, 0.375, 0.3286, 0.3048, 0.3631, 0.6952, 0.3631, 0.6952, 0.3631, 0.3048, 0.3631, 0.2952, 0.3202, 0.7048, 0.3202, 0.7048, 0.3202, 0.2952, 0.3202, 0.375, 0.1714, 0.625, 0.1714, 0.125, 0.5786, 0.2952, 0.3202, 0.3048, 0.3631, 0.2036, 0.5, 0.375, 0.5, 0.375, 0.75, 0.2036, 0.75, 0.1643, 0.7395, 0.1355, 0.7107, 0.125, 0.6714])
me_cube_004.use_remesh_fix_poles = True
me_cube_004.use_remesh_preserve_attributes = False
me_cube_004.use_mirror_vertex_groups = False
me_cube_004.update()

# ---- objects
ob_obstacle = bpy.data.objects.new('Obstacle', me_cube)
ob_light = bpy.data.objects.new('Light', light_light)
ob_camera = bpy.data.objects.new('Camera', cam_camera)
ob_cube = bpy.data.objects.new('Cube', me_cube_001)
ob_circle = bpy.data.objects.new('Circle', me_circle_001)
ob_cube_001 = bpy.data.objects.new('Cube.001', me_cube_003)
ob_cube_002 = bpy.data.objects.new('Cube.002', me_cube_004)

# ---- transforms, parenting, visibility, modifiers, constraints
ob_obstacle.location = (0.0, 0.0, 0.0)
ob_obstacle.lock_rotations_4d = False
ob_obstacle.empty_display_type = 'ARROWS'
ob_obstacle.lineart.crease_threshold = 0.0
ob_light.location = (4.076, 1.005, 5.904)
ob_light.rotation_euler = (0.6503, 0.05522, 1.866)
ob_light.lock_rotations_4d = False
ob_light.empty_display_type = 'ARROWS'
ob_light.color = (0.0, 0.0, 0.0, 0.0)
ob_light.lineart.crease_threshold = 0.0
ob_camera.location = (7.359, -6.926, 4.958)
ob_camera.rotation_euler = (1.109, 0.0, 0.8149)
ob_camera.lock_rotations_4d = False
ob_camera.empty_display_type = 'ARROWS'
ob_camera.color = (0.0, 0.0, 0.0, 0.0)
ob_camera.display_type = 'WIRE'
ob_camera.lineart.crease_threshold = 0.0
ob_cube.location = (0.0, -15.77, 0.0)
ob_cube.rotation_euler = (0.0, -0.0, -1.571)
ob_cube.lineart.crease_threshold = 0.0
ob_circle.location = (0.0, 0.0, 0.0)
ob_circle.rotation_euler = (-1.571, -2.22e-16, -1.571)
ob_circle.scale = (3.0, 3.0, 3.0)
ob_circle.lineart.crease_threshold = 0.0
_m = ob_circle.modifiers.new('Mirror', 'MIRROR')
_m.use_axis = (False, False, True)
_m.use_clip = True
ob_cube_001.location = (0.0, -15.77, 0.0)
ob_cube_001.rotation_euler = (0.0, -0.0, -1.571)
ob_cube_001.lineart.crease_threshold = 0.0
_m = ob_cube_001.modifiers.new('Triangulate', 'TRIANGULATE')
ob_cube_002.location = (11.4, 1.331, 0.0)
ob_cube_002.scale = (11.18, 15.25, 11.18)
ob_cube_002.lineart.crease_threshold = 0.0

# ---- collection membership
col_collection.objects.link(ob_obstacle)
col_collection.objects.link(ob_light)
col_collection.objects.link(ob_camera)
col_collection.objects.link(ob_cube)
col_collection.objects.link(ob_circle)
col_collection.objects.link(ob_cube_001)
col_collection.objects.link(ob_cube_002)

# ---- scene / render settings (as saved in the file)
scene.camera = ob_camera
scene.frame_start = 1; scene.frame_end = 250; scene.frame_set(1)
scene.render.engine = 'BLENDER_EEVEE_NEXT'
scene.cycles.use_denoising = False
scene.cycles.samples = 128
scene.cycles.sampling_pattern = 'TABULATED_SOBOL'
scene.cycles.use_adaptive_sampling = False
scene.cycles.use_light_tree = False
scene.view_settings.view_transform = 'Filmic'
bpy.context.view_layer.update()
